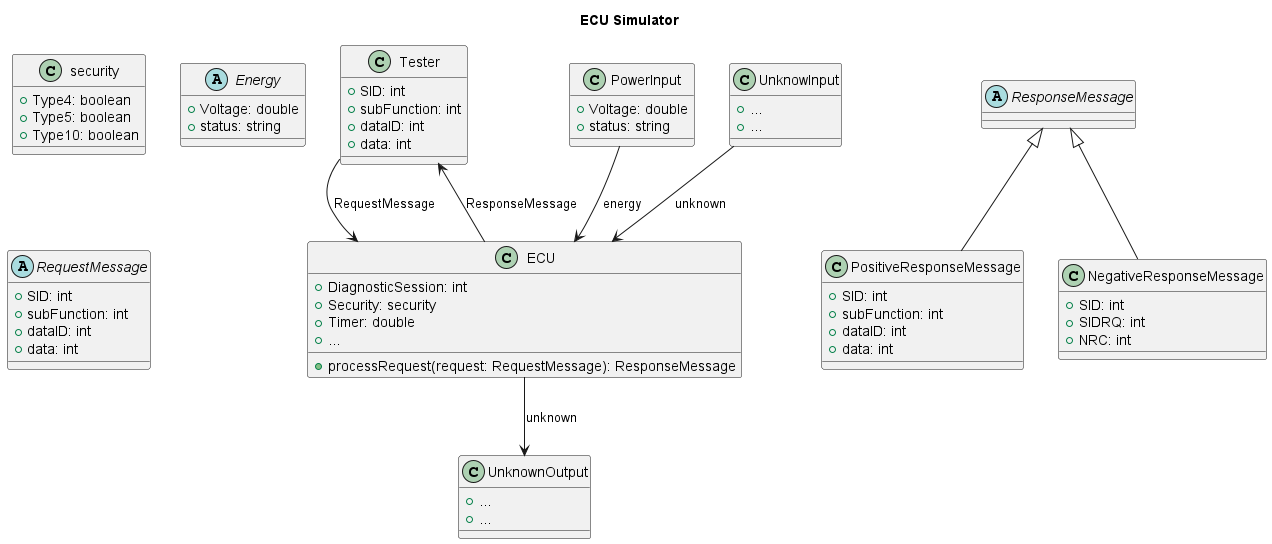

The diagram above was rendered by PlantUML. Its source (embedded in the PNG):
@startuml ECU Simulator
title ECU Simulator

class Tester {
    +SID: int
    +subFunction: int
    +dataID: int
    +data: int
}

class ECU {
    +DiagnosticSession: int
    +Security: security
    +Timer: double
    +processRequest(request: RequestMessage): ResponseMessage
    +...
}

class security{
    + Type4: boolean
    + Type5: boolean
    + Type10: boolean
}

abstract class Energy{
    +Voltage: double
    +status: string
}
abstract class RequestMessage {
    +SID: int
    +subFunction: int
    +dataID: int
    +data: int
}
abstract class ResponseMessage {
}
' 正向响应消息
class PositiveResponseMessage extends ResponseMessage {
    +SID: int
    +subFunction: int
    +dataID: int
    +data: int
}

' 负向响应消息
class NegativeResponseMessage extends ResponseMessage {
    +SID: int
    +SIDRQ: int
    +NRC: int
}

class PowerInput {
    +Voltage: double
    +status: string
}

class UnknowInput {
    +...
    +...
}

class UnknownOutput {
    +...
    +...
}

UnknowInput --> ECU : unknown
PowerInput --> ECU : energy
Tester --> ECU : RequestMessage
ECU --> UnknownOutput : unknown
ECU --> Tester : ResponseMessage

@enduml